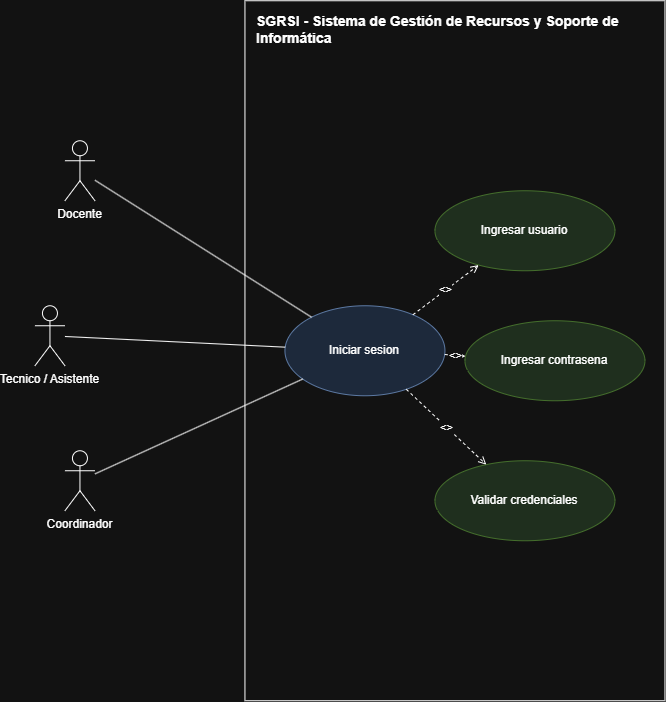

The diagram above was exported from draw.io. Its source (the exported page's mxGraphModel, read from the mxfile embedded in the PNG):
<mxGraphModel dx="1611" dy="891" grid="1" gridSize="10" guides="1" tooltips="1" connect="1" arrows="1" fold="1" page="1" pageScale="1" pageWidth="827" pageHeight="1169" math="0" shadow="0">
  <root>
    <mxCell id="0" />
    <mxCell id="1" parent="0" />
    <mxCell id="au5Plt82VvaPy7U4g7VC-1" parent="1" style="rounded=0;whiteSpace=wrap;html=1;verticalAlign=top;align=left;spacingLeft=10;spacingTop=6;fontStyle=1;fontSize=14;" value="SGRSI - Sistema de Gestión de Recursos y Soporte de Informática" vertex="1">
      <mxGeometry height="700" width="420" x="370" y="40" as="geometry" />
    </mxCell>
    <mxCell id="au5Plt82VvaPy7U4g7VC-2" parent="1" style="shape=umlActor;verticalLabelPosition=bottom;verticalAlign=top;html=1;outlineConnect=0;" value="Docente" vertex="1">
      <mxGeometry height="60" width="30" x="190" y="180" as="geometry" />
    </mxCell>
    <mxCell id="au5Plt82VvaPy7U4g7VC-3" parent="1" style="shape=umlActor;verticalLabelPosition=bottom;verticalAlign=top;html=1;outlineConnect=0;" value="Tecnico / Asistente" vertex="1">
      <mxGeometry height="60" width="30" x="160" y="345" as="geometry" />
    </mxCell>
    <mxCell id="au5Plt82VvaPy7U4g7VC-4" parent="1" style="shape=umlActor;verticalLabelPosition=bottom;verticalAlign=top;html=1;outlineConnect=0;" value="Coordinador" vertex="1">
      <mxGeometry height="60" width="30" x="190" y="490" as="geometry" />
    </mxCell>
    <mxCell id="au5Plt82VvaPy7U4g7VC-5" parent="1" style="ellipse;whiteSpace=wrap;html=1;fillColor=#dae8fc;strokeColor=#6c8ebf;" value="Iniciar sesion" vertex="1">
      <mxGeometry height="90" width="160" x="410" y="345" as="geometry" />
    </mxCell>
    <mxCell id="au5Plt82VvaPy7U4g7VC-6" parent="1" style="ellipse;whiteSpace=wrap;html=1;fillColor=#d5e8d4;strokeColor=#82b366;" value="Ingresar usuario" vertex="1">
      <mxGeometry height="80" width="180" x="560" y="230" as="geometry" />
    </mxCell>
    <mxCell id="au5Plt82VvaPy7U4g7VC-7" parent="1" style="ellipse;whiteSpace=wrap;html=1;fillColor=#d5e8d4;strokeColor=#82b366;" value="Ingresar contrasena" vertex="1">
      <mxGeometry height="80" width="180" x="590" y="360" as="geometry" />
    </mxCell>
    <mxCell id="au5Plt82VvaPy7U4g7VC-8" parent="1" style="ellipse;whiteSpace=wrap;html=1;fillColor=#d5e8d4;strokeColor=#82b366;" value="Validar credenciales" vertex="1">
      <mxGeometry height="80" width="180" x="560" y="500" as="geometry" />
    </mxCell>
    <mxCell id="au5Plt82VvaPy7U4g7VC-10" edge="1" parent="1" source="au5Plt82VvaPy7U4g7VC-2" style="edgeStyle=none;html=1;endArrow=none;startArrow=none;" target="au5Plt82VvaPy7U4g7VC-5">
      <mxGeometry relative="1" as="geometry" />
    </mxCell>
    <mxCell id="au5Plt82VvaPy7U4g7VC-11" edge="1" parent="1" source="au5Plt82VvaPy7U4g7VC-3" style="edgeStyle=none;html=1;endArrow=none;startArrow=none;" target="au5Plt82VvaPy7U4g7VC-5">
      <mxGeometry relative="1" as="geometry" />
    </mxCell>
    <mxCell id="au5Plt82VvaPy7U4g7VC-12" edge="1" parent="1" source="au5Plt82VvaPy7U4g7VC-4" style="edgeStyle=none;html=1;endArrow=none;startArrow=none;" target="au5Plt82VvaPy7U4g7VC-5">
      <mxGeometry relative="1" as="geometry" />
    </mxCell>
    <mxCell id="au5Plt82VvaPy7U4g7VC-13" edge="1" parent="1" source="au5Plt82VvaPy7U4g7VC-5" style="edgeStyle=none;html=1;dashed=1;endArrow=open;endFill=0;fontSize=11;" target="au5Plt82VvaPy7U4g7VC-6" value="&lt;&lt;include&gt;&gt;">
      <mxGeometry relative="1" as="geometry" />
    </mxCell>
    <mxCell id="au5Plt82VvaPy7U4g7VC-14" edge="1" parent="1" source="au5Plt82VvaPy7U4g7VC-5" style="edgeStyle=none;html=1;dashed=1;endArrow=open;endFill=0;fontSize=11;" target="au5Plt82VvaPy7U4g7VC-7" value="&lt;&lt;include&gt;&gt;">
      <mxGeometry relative="1" as="geometry" />
    </mxCell>
    <mxCell id="au5Plt82VvaPy7U4g7VC-15" edge="1" parent="1" source="au5Plt82VvaPy7U4g7VC-5" style="edgeStyle=none;html=1;dashed=1;endArrow=open;endFill=0;fontSize=11;" target="au5Plt82VvaPy7U4g7VC-8" value="&lt;&lt;include&gt;&gt;">
      <mxGeometry relative="1" as="geometry" />
    </mxCell>
  </root>
</mxGraphModel>